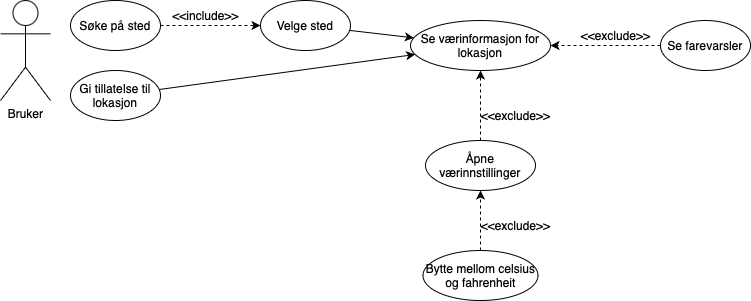

The diagram above was exported from draw.io. Its source (the exported page's mxGraphModel, read from the mxfile embedded in the PNG):
<mxGraphModel dx="767" dy="628" grid="1" gridSize="10" guides="1" tooltips="1" connect="1" arrows="1" fold="1" page="1" pageScale="1" pageWidth="827" pageHeight="1169" math="0" shadow="0">
  <root>
    <mxCell id="0" />
    <mxCell id="1" parent="0" />
    <mxCell id="E3_Mfxv5tJ_hJQD3ZiFh-1" value="Bruker" style="shape=umlActor;verticalLabelPosition=bottom;verticalAlign=top;html=1;outlineConnect=0;" parent="1" vertex="1">
      <mxGeometry x="210" y="240" width="50" height="100" as="geometry" />
    </mxCell>
    <mxCell id="E3_Mfxv5tJ_hJQD3ZiFh-2" value="Søke på sted" style="ellipse;whiteSpace=wrap;html=1;" parent="1" vertex="1">
      <mxGeometry x="280" y="240" width="90" height="50" as="geometry" />
    </mxCell>
    <mxCell id="E3_Mfxv5tJ_hJQD3ZiFh-4" value="Gi tillatelse til lokasjon" style="ellipse;whiteSpace=wrap;html=1;" parent="1" vertex="1">
      <mxGeometry x="280" y="310" width="90" height="50" as="geometry" />
    </mxCell>
    <mxCell id="E3_Mfxv5tJ_hJQD3ZiFh-5" value="Velge sted" style="ellipse;whiteSpace=wrap;html=1;" parent="1" vertex="1">
      <mxGeometry x="470" y="240" width="90" height="50" as="geometry" />
    </mxCell>
    <mxCell id="E3_Mfxv5tJ_hJQD3ZiFh-9" value="" style="endArrow=classic;html=1;rounded=0;dashed=1;" parent="1" source="E3_Mfxv5tJ_hJQD3ZiFh-2" target="E3_Mfxv5tJ_hJQD3ZiFh-5" edge="1">
      <mxGeometry width="50" height="50" relative="1" as="geometry">
        <mxPoint x="510" y="350" as="sourcePoint" />
        <mxPoint x="420" y="370" as="targetPoint" />
      </mxGeometry>
    </mxCell>
    <mxCell id="E3_Mfxv5tJ_hJQD3ZiFh-10" value="&amp;lt;&amp;lt;include&amp;gt;&amp;gt;" style="text;html=1;align=center;verticalAlign=middle;resizable=0;points=[];autosize=1;strokeColor=none;fillColor=none;" parent="1" vertex="1">
      <mxGeometry x="370" y="240" width="90" height="30" as="geometry" />
    </mxCell>
    <mxCell id="E3_Mfxv5tJ_hJQD3ZiFh-11" value="Se værinformasjon for lokasjon" style="ellipse;whiteSpace=wrap;html=1;" parent="1" vertex="1">
      <mxGeometry x="620" y="260" width="140" height="50" as="geometry" />
    </mxCell>
    <mxCell id="E3_Mfxv5tJ_hJQD3ZiFh-14" value="" style="endArrow=classic;html=1;rounded=0;" parent="1" source="E3_Mfxv5tJ_hJQD3ZiFh-5" target="E3_Mfxv5tJ_hJQD3ZiFh-11" edge="1">
      <mxGeometry width="50" height="50" relative="1" as="geometry">
        <mxPoint x="390" y="350" as="sourcePoint" />
        <mxPoint x="440" y="300" as="targetPoint" />
      </mxGeometry>
    </mxCell>
    <mxCell id="E3_Mfxv5tJ_hJQD3ZiFh-15" value="Se farevarsler" style="ellipse;whiteSpace=wrap;html=1;" parent="1" vertex="1">
      <mxGeometry x="870" y="260" width="90" height="50" as="geometry" />
    </mxCell>
    <mxCell id="E3_Mfxv5tJ_hJQD3ZiFh-16" value="" style="endArrow=classic;html=1;rounded=0;dashed=1;" parent="1" source="E3_Mfxv5tJ_hJQD3ZiFh-15" target="E3_Mfxv5tJ_hJQD3ZiFh-11" edge="1">
      <mxGeometry width="50" height="50" relative="1" as="geometry">
        <mxPoint x="710" y="330" as="sourcePoint" />
        <mxPoint x="840" y="330" as="targetPoint" />
      </mxGeometry>
    </mxCell>
    <mxCell id="E3_Mfxv5tJ_hJQD3ZiFh-17" value="&amp;lt;&amp;lt;exclude&amp;gt;&amp;gt;" style="text;html=1;align=center;verticalAlign=middle;resizable=0;points=[];autosize=1;strokeColor=none;fillColor=none;" parent="1" vertex="1">
      <mxGeometry x="780" y="260" width="90" height="30" as="geometry" />
    </mxCell>
    <mxCell id="E3_Mfxv5tJ_hJQD3ZiFh-18" value="" style="endArrow=classic;html=1;rounded=0;" parent="1" source="E3_Mfxv5tJ_hJQD3ZiFh-4" target="E3_Mfxv5tJ_hJQD3ZiFh-11" edge="1">
      <mxGeometry width="50" height="50" relative="1" as="geometry">
        <mxPoint x="450" y="350" as="sourcePoint" />
        <mxPoint x="500" y="300" as="targetPoint" />
      </mxGeometry>
    </mxCell>
    <mxCell id="E3_Mfxv5tJ_hJQD3ZiFh-22" value="Åpne værinnstillinger" style="ellipse;whiteSpace=wrap;html=1;" parent="1" vertex="1">
      <mxGeometry x="635" y="380" width="110" height="50" as="geometry" />
    </mxCell>
    <mxCell id="E3_Mfxv5tJ_hJQD3ZiFh-23" value="" style="endArrow=classic;html=1;rounded=0;dashed=1;" parent="1" source="E3_Mfxv5tJ_hJQD3ZiFh-22" target="E3_Mfxv5tJ_hJQD3ZiFh-11" edge="1">
      <mxGeometry width="50" height="50" relative="1" as="geometry">
        <mxPoint x="570" y="390" as="sourcePoint" />
        <mxPoint x="670" y="390" as="targetPoint" />
      </mxGeometry>
    </mxCell>
    <mxCell id="E3_Mfxv5tJ_hJQD3ZiFh-25" value="Bytte mellom celsius og fahrenheit" style="ellipse;whiteSpace=wrap;html=1;" parent="1" vertex="1">
      <mxGeometry x="632.5" y="490" width="115" height="50" as="geometry" />
    </mxCell>
    <mxCell id="E3_Mfxv5tJ_hJQD3ZiFh-26" value="&amp;lt;&amp;lt;exclude&amp;gt;&amp;gt;" style="text;html=1;align=center;verticalAlign=middle;resizable=0;points=[];autosize=1;strokeColor=none;fillColor=none;" parent="1" vertex="1">
      <mxGeometry x="680" y="340" width="90" height="30" as="geometry" />
    </mxCell>
    <mxCell id="E3_Mfxv5tJ_hJQD3ZiFh-27" value="" style="endArrow=classic;html=1;rounded=0;dashed=1;" parent="1" source="E3_Mfxv5tJ_hJQD3ZiFh-25" target="E3_Mfxv5tJ_hJQD3ZiFh-22" edge="1">
      <mxGeometry width="50" height="50" relative="1" as="geometry">
        <mxPoint x="690" y="510" as="sourcePoint" />
        <mxPoint x="689.5" y="430" as="targetPoint" />
      </mxGeometry>
    </mxCell>
    <mxCell id="E3_Mfxv5tJ_hJQD3ZiFh-28" value="&amp;lt;&amp;lt;exclude&amp;gt;&amp;gt;" style="text;html=1;align=center;verticalAlign=middle;resizable=0;points=[];autosize=1;strokeColor=none;fillColor=none;" parent="1" vertex="1">
      <mxGeometry x="680" y="450" width="90" height="30" as="geometry" />
    </mxCell>
  </root>
</mxGraphModel>